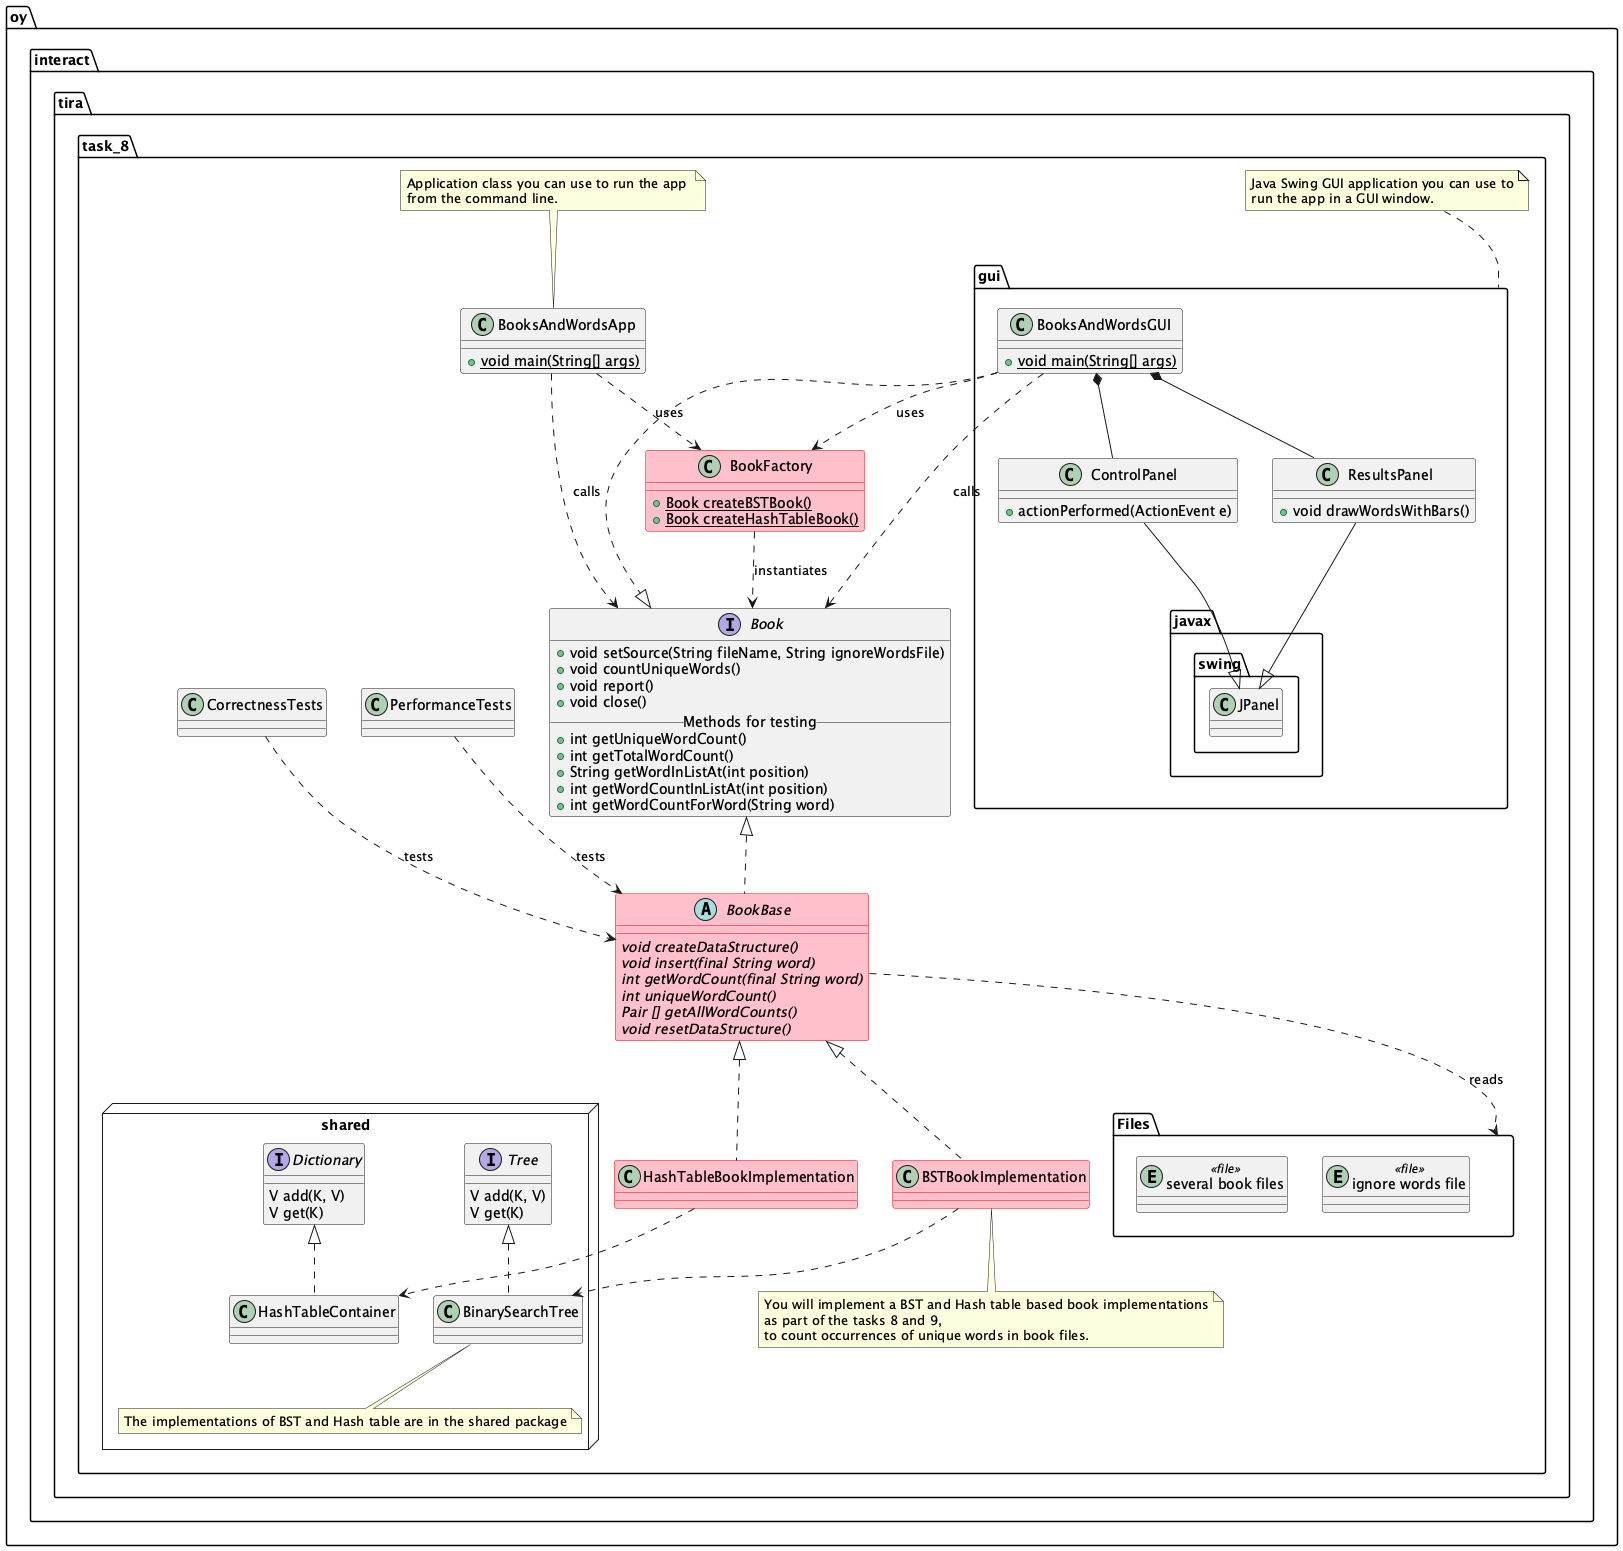

The diagram above was rendered by PlantUML. Its source (embedded in the PNG):
@startuml
skinparam groupInheritance 1
package oy.interact.tira.task_8 {
  package shared <<Node>> {
    interface Dictionary {
      V add(K, V)
      V get(K)
    }
    interface Tree {
      V add(K, V)
      V get(K)
    }
    class BinarySearchTree
    Tree <|.. BinarySearchTree
    note bottom
      The implementations of BST and Hash table are in the shared package
    end note
    class HashTableContainer
    Dictionary <|.. HashTableContainer
  }
  interface Book {
    +void setSource(String fileName, String ignoreWordsFile)
    +void countUniqueWords()
    +void report()
    +void close()
    __Methods for testing__
    +int getUniqueWordCount()
    +int getTotalWordCount()
    +String getWordInListAt(int position)
    +int getWordCountInListAt(int position)
    +int getWordCountForWord(String word)
  }
  abstract class BookBase #pink;line:red {
    {abstract} void createDataStructure()
    {abstract} void insert(final String word)
    {abstract} int getWordCount(final String word)
    {abstract} int uniqueWordCount()
    {abstract} Pair [] getAllWordCounts()
    {abstract} void resetDataStructure()
  }
  Book <|.. BookBase
  class BookFactory #pink;line:red {
    +{static} Book createBSTBook()
    +{static} Book createHashTableBook()
  }
  class BSTBookImplementation #pink;line:red
  class HashTableBookImplementation #pink;line:red
  BookBase <|.. BSTBookImplementation
  BookBase <|.. HashTableBookImplementation
  note bottom of BSTBookImplementation
    You will implement a BST and Hash table based book implementations
    as part of the tasks 8 and 9,
    to count occurrences of unique words in book files.
  end note
  HashTableBookImplementation ..> HashTableContainer
  BSTBookImplementation ..> BinarySearchTree
  class CorrectnessTests
  class PerformanceTests
  CorrectnessTests ..> BookBase : tests
  PerformanceTests ..> BookBase : tests
  BookFactory ..> Book : instantiates
  class BooksAndWordsApp {
    +{static} void main(String[] args)
  }
  note top of BooksAndWordsApp
    Application class you can use to run the app 
    from the command line.
  end note
  BooksAndWordsApp ..> Book : calls
  BooksAndWordsApp ..> BookFactory : uses
  package Files <<Folder>> {
    entity "several book files" <<file>>
    entity "ignore words file" <<file>>
  }
  BookBase ..> Files : reads
  package gui {
    class BooksAndWordsGUI {
      +{static}void main(String[] args)
    }
    BooksAndWordsGUI ..|> Book
    BooksAndWordsGUI ..> Book : calls
    BooksAndWordsGUI ..> BookFactory : uses
    class ControlPanel {
      +actionPerformed(ActionEvent e) 
    }
    class ResultsPanel {
      +void drawWordsWithBars()
    }
    ControlPanel --|> javax.swing.JPanel
    ResultsPanel --|> javax.swing.JPanel
     BooksAndWordsGUI *-- ControlPanel
     BooksAndWordsGUI *-- ResultsPanel
  }
  note top of gui 
    Java Swing GUI application you can use to
    run the app in a GUI window.
  end note
}

@enduml